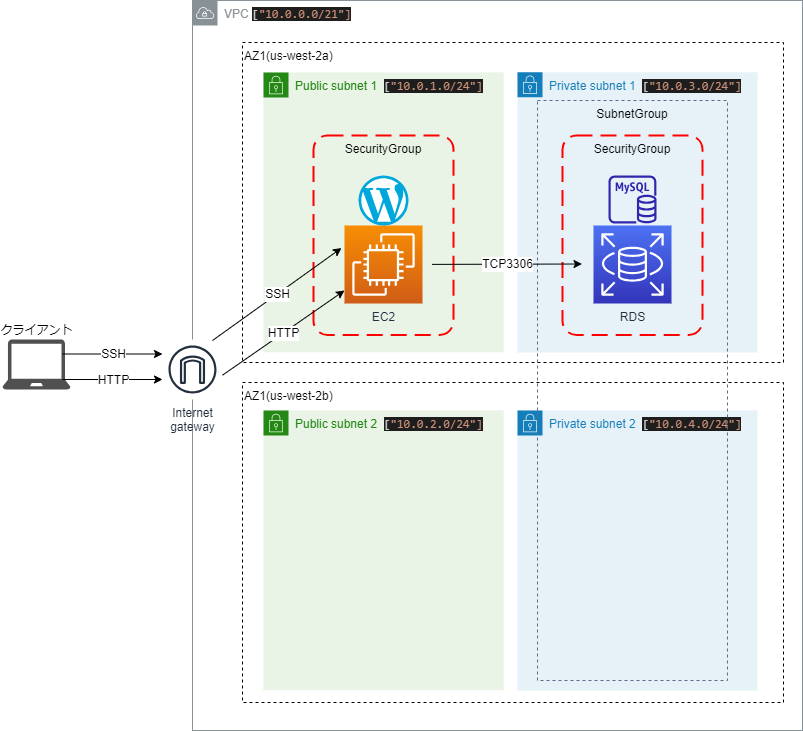

The diagram above was exported from draw.io. Its source (the exported page's mxGraphModel, read from the mxfile embedded in the PNG):
<mxGraphModel dx="1108" dy="779" grid="1" gridSize="10" guides="1" tooltips="1" connect="1" arrows="1" fold="1" page="1" pageScale="1" pageWidth="827" pageHeight="1169" math="0" shadow="0">
  <root>
    <mxCell id="0" />
    <mxCell id="1" parent="0" />
    <mxCell id="30" value="VPC&amp;nbsp;&lt;span style=&quot;border-color: var(--border-color); color: rgb(212, 212, 212); font-family: Consolas, &amp;quot;Courier New&amp;quot;, monospace; background-color: rgb(30, 30, 30);&quot;&gt;[&lt;/span&gt;&lt;span style=&quot;border-color: var(--border-color); font-family: Consolas, &amp;quot;Courier New&amp;quot;, monospace; background-color: rgb(30, 30, 30); color: rgb(206, 145, 120);&quot;&gt;&quot;10.0.0.0/21&quot;]&lt;/span&gt;" style="sketch=0;outlineConnect=0;gradientColor=none;html=1;whiteSpace=wrap;fontSize=12;fontStyle=0;shape=mxgraph.aws4.group;grIcon=mxgraph.aws4.group_vpc;strokeColor=#879196;fillColor=none;verticalAlign=top;align=left;spacingLeft=30;fontColor=#879196;dashed=0;rounded=0;" parent="1" vertex="1">
      <mxGeometry x="210" y="20" width="610" height="730" as="geometry" />
    </mxCell>
    <mxCell id="27" value="AZ1(us-west-2b)" style="fillColor=none;strokeColor=default;dashed=1;verticalAlign=top;fontStyle=0;fontColor=#000000;rounded=0;align=left;" parent="1" vertex="1">
      <mxGeometry x="260" y="402" width="541" height="320" as="geometry" />
    </mxCell>
    <mxCell id="25" value="AZ1(us-west-2a)" style="fillColor=none;strokeColor=default;dashed=1;verticalAlign=top;fontStyle=0;fontColor=#000000;rounded=0;align=left;" parent="1" vertex="1">
      <mxGeometry x="260" y="62" width="541" height="320" as="geometry" />
    </mxCell>
    <mxCell id="16" value="Private subnet 1&amp;nbsp;&lt;span style=&quot;color: rgb(36, 136, 20);&quot;&gt;&amp;nbsp;&lt;/span&gt;&lt;span style=&quot;border-color: var(--border-color); color: rgb(212, 212, 212); font-family: Consolas, &amp;quot;Courier New&amp;quot;, monospace; background-color: rgb(30, 30, 30);&quot;&gt;[&lt;/span&gt;&lt;span style=&quot;border-color: var(--border-color); font-family: Consolas, &amp;quot;Courier New&amp;quot;, monospace; background-color: rgb(30, 30, 30); color: rgb(206, 145, 120);&quot;&gt;&quot;10.0.3.0/24&quot;]&lt;/span&gt;" style="points=[[0,0],[0.25,0],[0.5,0],[0.75,0],[1,0],[1,0.25],[1,0.5],[1,0.75],[1,1],[0.75,1],[0.5,1],[0.25,1],[0,1],[0,0.75],[0,0.5],[0,0.25]];outlineConnect=0;gradientColor=none;html=1;whiteSpace=wrap;fontSize=12;fontStyle=0;container=1;pointerEvents=0;collapsible=0;recursiveResize=0;shape=mxgraph.aws4.group;grIcon=mxgraph.aws4.group_security_group;grStroke=0;strokeColor=#147EBA;fillColor=#E6F2F8;verticalAlign=top;align=left;spacingLeft=30;fontColor=#147EBA;dashed=0;" parent="1" vertex="1">
      <mxGeometry x="535" y="91.75" width="240" height="280.25" as="geometry" />
    </mxCell>
    <mxCell id="12" value="SecurityGroup" style="rounded=1;arcSize=10;dashed=1;strokeColor=#ff0000;fillColor=none;gradientColor=none;dashPattern=8 4;strokeWidth=2;verticalAlign=top;" parent="1" vertex="1">
      <mxGeometry x="580" y="155" width="140" height="199.5" as="geometry" />
    </mxCell>
    <mxCell id="13" value="Public subnet 1&amp;nbsp;&amp;nbsp;&lt;span style=&quot;border-color: var(--border-color); color: rgb(212, 212, 212); font-family: Consolas, &amp;quot;Courier New&amp;quot;, monospace; background-color: rgb(30, 30, 30);&quot;&gt;[&lt;/span&gt;&lt;span style=&quot;border-color: var(--border-color); font-family: Consolas, &amp;quot;Courier New&amp;quot;, monospace; background-color: rgb(30, 30, 30); color: rgb(206, 145, 120);&quot;&gt;&quot;10.0.1.0/24&quot;]&lt;/span&gt;" style="points=[[0,0],[0.25,0],[0.5,0],[0.75,0],[1,0],[1,0.25],[1,0.5],[1,0.75],[1,1],[0.75,1],[0.5,1],[0.25,1],[0,1],[0,0.75],[0,0.5],[0,0.25]];outlineConnect=0;gradientColor=none;html=1;whiteSpace=wrap;fontSize=12;fontStyle=0;container=1;pointerEvents=0;collapsible=0;recursiveResize=0;shape=mxgraph.aws4.group;grIcon=mxgraph.aws4.group_security_group;grStroke=0;strokeColor=#248814;fillColor=#E9F3E6;verticalAlign=top;align=left;spacingLeft=30;fontColor=#248814;dashed=0;" parent="1" vertex="1">
      <mxGeometry x="281" y="92" width="240" height="279.75" as="geometry" />
    </mxCell>
    <mxCell id="2" value="EC2" style="sketch=0;points=[[0,0,0],[0.25,0,0],[0.5,0,0],[0.75,0,0],[1,0,0],[0,1,0],[0.25,1,0],[0.5,1,0],[0.75,1,0],[1,1,0],[0,0.25,0],[0,0.5,0],[0,0.75,0],[1,0.25,0],[1,0.5,0],[1,0.75,0]];outlineConnect=0;fontColor=#232F3E;gradientColor=#F78E04;gradientDirection=north;fillColor=#D05C17;strokeColor=#ffffff;dashed=0;verticalLabelPosition=bottom;verticalAlign=top;align=center;html=1;fontSize=12;fontStyle=0;aspect=fixed;shape=mxgraph.aws4.resourceIcon;resIcon=mxgraph.aws4.ec2;" parent="1" vertex="1">
      <mxGeometry x="362" y="245" width="78" height="78" as="geometry" />
    </mxCell>
    <mxCell id="3" value="" style="dashed=0;outlineConnect=0;html=1;align=center;labelPosition=center;verticalLabelPosition=bottom;verticalAlign=top;shape=mxgraph.weblogos.wordpress_2;fillColor=#00A7DA;strokeColor=none" parent="1" vertex="1">
      <mxGeometry x="376" y="195" width="50" height="50" as="geometry" />
    </mxCell>
    <mxCell id="7" value="SecurityGroup" style="rounded=1;arcSize=10;dashed=1;strokeColor=#ff0000;fillColor=none;gradientColor=none;dashPattern=8 4;strokeWidth=2;verticalAlign=top;" parent="1" vertex="1">
      <mxGeometry x="331" y="155" width="140" height="199.5" as="geometry" />
    </mxCell>
    <mxCell id="11" value="RDS" style="sketch=0;points=[[0,0,0],[0.25,0,0],[0.5,0,0],[0.75,0,0],[1,0,0],[0,1,0],[0.25,1,0],[0.5,1,0],[0.75,1,0],[1,1,0],[0,0.25,0],[0,0.5,0],[0,0.75,0],[1,0.25,0],[1,0.5,0],[1,0.75,0]];outlineConnect=0;fontColor=#232F3E;gradientColor=#4D72F3;gradientDirection=north;fillColor=#3334B9;strokeColor=#ffffff;dashed=0;verticalLabelPosition=bottom;verticalAlign=top;align=center;html=1;fontSize=12;fontStyle=0;aspect=fixed;shape=mxgraph.aws4.resourceIcon;resIcon=mxgraph.aws4.rds;" parent="1" vertex="1">
      <mxGeometry x="611" y="245" width="78" height="78" as="geometry" />
    </mxCell>
    <mxCell id="17" value="Private subnet 2&amp;nbsp;&lt;span style=&quot;color: rgb(36, 136, 20);&quot;&gt;&amp;nbsp;&lt;/span&gt;&lt;span style=&quot;border-color: var(--border-color); color: rgb(212, 212, 212); font-family: Consolas, &amp;quot;Courier New&amp;quot;, monospace; background-color: rgb(30, 30, 30);&quot;&gt;[&lt;/span&gt;&lt;span style=&quot;border-color: var(--border-color); font-family: Consolas, &amp;quot;Courier New&amp;quot;, monospace; background-color: rgb(30, 30, 30); color: rgb(206, 145, 120);&quot;&gt;&quot;10.0.4.0/24&quot;]&lt;/span&gt;" style="points=[[0,0],[0.25,0],[0.5,0],[0.75,0],[1,0],[1,0.25],[1,0.5],[1,0.75],[1,1],[0.75,1],[0.5,1],[0.25,1],[0,1],[0,0.75],[0,0.5],[0,0.25]];outlineConnect=0;gradientColor=none;html=1;whiteSpace=wrap;fontSize=12;fontStyle=0;container=1;pointerEvents=0;collapsible=0;recursiveResize=0;shape=mxgraph.aws4.group;grIcon=mxgraph.aws4.group_security_group;grStroke=0;strokeColor=#147EBA;fillColor=#E6F2F8;verticalAlign=top;align=left;spacingLeft=30;fontColor=#147EBA;dashed=0;" parent="1" vertex="1">
      <mxGeometry x="535" y="430" width="240" height="280" as="geometry" />
    </mxCell>
    <mxCell id="18" value="Public subnet 2&amp;nbsp;&amp;nbsp;&lt;span style=&quot;border-color: var(--border-color); color: rgb(212, 212, 212); font-family: Consolas, &amp;quot;Courier New&amp;quot;, monospace; background-color: rgb(30, 30, 30);&quot;&gt;[&lt;/span&gt;&lt;span style=&quot;border-color: var(--border-color); font-family: Consolas, &amp;quot;Courier New&amp;quot;, monospace; background-color: rgb(30, 30, 30); color: rgb(206, 145, 120);&quot;&gt;&quot;10.0.2.0/24&quot;]&lt;/span&gt;" style="points=[[0,0],[0.25,0],[0.5,0],[0.75,0],[1,0],[1,0.25],[1,0.5],[1,0.75],[1,1],[0.75,1],[0.5,1],[0.25,1],[0,1],[0,0.75],[0,0.5],[0,0.25]];outlineConnect=0;gradientColor=none;html=1;whiteSpace=wrap;fontSize=12;fontStyle=0;container=1;pointerEvents=0;collapsible=0;recursiveResize=0;shape=mxgraph.aws4.group;grIcon=mxgraph.aws4.group_security_group;grStroke=0;strokeColor=#248814;fillColor=#E9F3E6;verticalAlign=top;align=left;spacingLeft=30;fontColor=#248814;dashed=0;" parent="1" vertex="1">
      <mxGeometry x="281" y="430" width="240" height="279.75" as="geometry" />
    </mxCell>
    <mxCell id="32" value="Internet&#10;gateway" style="sketch=0;outlineConnect=0;fontColor=#232F3E;gradientColor=none;strokeColor=#232F3E;fillColor=#ffffff;dashed=0;verticalLabelPosition=bottom;verticalAlign=top;align=center;html=1;fontSize=12;fontStyle=0;aspect=fixed;shape=mxgraph.aws4.resourceIcon;resIcon=mxgraph.aws4.internet_gateway;rounded=0;" parent="1" vertex="1">
      <mxGeometry x="180" y="359" width="60" height="60" as="geometry" />
    </mxCell>
    <mxCell id="33" value="クライアント" style="sketch=0;pointerEvents=1;shadow=0;dashed=0;html=1;strokeColor=none;fillColor=#505050;labelPosition=center;verticalLabelPosition=top;verticalAlign=bottom;outlineConnect=0;align=center;shape=mxgraph.office.devices.laptop;rounded=0;fontSize=12;fontColor=#000000;" parent="1" vertex="1">
      <mxGeometry x="20" y="359" width="68" height="50" as="geometry" />
    </mxCell>
    <mxCell id="38" value="" style="endArrow=classic;fontSize=12;fontColor=#FF0000;fontStyle=1;labelBorderColor=#FF0000;" parent="1" edge="1">
      <mxGeometry relative="1" as="geometry">
        <mxPoint x="80" y="373.5" as="sourcePoint" />
        <mxPoint x="180" y="373.5" as="targetPoint" />
      </mxGeometry>
    </mxCell>
    <mxCell id="39" value="SSH" style="edgeLabel;resizable=0;html=1;align=center;verticalAlign=middle;rounded=0;strokeColor=#1A1A1A;fontSize=12;fontColor=#000000;" parent="38" connectable="0" vertex="1">
      <mxGeometry relative="1" as="geometry" />
    </mxCell>
    <mxCell id="40" value="" style="endArrow=classic;html=1;fontSize=12;fontColor=#000000;" parent="1" edge="1">
      <mxGeometry relative="1" as="geometry">
        <mxPoint x="80" y="399" as="sourcePoint" />
        <mxPoint x="180" y="399" as="targetPoint" />
      </mxGeometry>
    </mxCell>
    <mxCell id="41" value="HTTP" style="edgeLabel;resizable=0;html=1;align=center;verticalAlign=middle;rounded=0;strokeColor=#1A1A1A;fontSize=12;fontColor=#000000;" parent="40" connectable="0" vertex="1">
      <mxGeometry relative="1" as="geometry" />
    </mxCell>
    <mxCell id="42" value="" style="endArrow=classic;fontSize=12;fontColor=#FF0000;fontStyle=1;labelBorderColor=#FF0000;exitX=0.833;exitY=0.017;exitDx=0;exitDy=0;exitPerimeter=0;" parent="1" source="32" edge="1">
      <mxGeometry relative="1" as="geometry">
        <mxPoint x="237" y="352.1776315789473" as="sourcePoint" />
        <mxPoint x="359" y="267.5" as="targetPoint" />
      </mxGeometry>
    </mxCell>
    <mxCell id="43" value="SSH" style="edgeLabel;resizable=0;html=1;align=center;verticalAlign=middle;rounded=0;strokeColor=#1A1A1A;fontSize=12;fontColor=#000000;" parent="42" connectable="0" vertex="1">
      <mxGeometry relative="1" as="geometry" />
    </mxCell>
    <mxCell id="44" value="" style="endArrow=classic;fontSize=12;fontColor=#FF0000;fontStyle=1;labelBorderColor=#FF0000;" parent="1" edge="1">
      <mxGeometry relative="1" as="geometry">
        <mxPoint x="240" y="394.6776315789473" as="sourcePoint" />
        <mxPoint x="362" y="310" as="targetPoint" />
      </mxGeometry>
    </mxCell>
    <mxCell id="45" value="HTTP" style="edgeLabel;resizable=0;html=1;align=center;verticalAlign=middle;rounded=0;strokeColor=#1A1A1A;fontSize=12;fontColor=#000000;" parent="44" connectable="0" vertex="1">
      <mxGeometry relative="1" as="geometry" />
    </mxCell>
    <mxCell id="23" value="SubnetGroup" style="fillColor=none;strokeColor=#5A6C86;dashed=1;verticalAlign=top;fontStyle=0;fontColor=#000000;" parent="1" vertex="1">
      <mxGeometry x="555" y="120" width="190" height="580" as="geometry" />
    </mxCell>
    <mxCell id="46" value="" style="sketch=0;outlineConnect=0;fontColor=#232F3E;gradientColor=none;fillColor=#2E27AD;strokeColor=none;dashed=0;verticalLabelPosition=bottom;verticalAlign=top;align=center;html=1;fontSize=12;fontStyle=0;aspect=fixed;pointerEvents=1;shape=mxgraph.aws4.rds_mysql_instance;rounded=0;" parent="1" vertex="1">
      <mxGeometry x="626" y="195" width="48" height="48" as="geometry" />
    </mxCell>
    <mxCell id="49" value="" style="endArrow=classic;fontSize=12;fontColor=#FF0000;fontStyle=1;labelBorderColor=#FF0000;" parent="1" edge="1">
      <mxGeometry relative="1" as="geometry">
        <mxPoint x="449.5" y="283.88" as="sourcePoint" />
        <mxPoint x="599.5" y="283.5" as="targetPoint" />
      </mxGeometry>
    </mxCell>
    <mxCell id="50" value="TCP3306" style="edgeLabel;resizable=0;html=1;align=center;verticalAlign=middle;rounded=0;strokeColor=#1A1A1A;fontSize=12;fontColor=#000000;" parent="49" connectable="0" vertex="1">
      <mxGeometry relative="1" as="geometry" />
    </mxCell>
  </root>
</mxGraphModel>